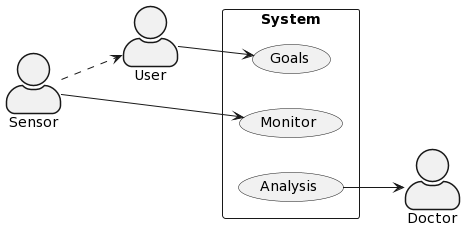

The diagram above was rendered by PlantUML. Its source (embedded in the PNG):
@startuml
skinparam actorStyle awesome
left to right direction
actor User
actor Doctor
actor Sensor
rectangle System {
  usecase "Monitor" as monitor
  usecase "Goals" as Goals
  usecase "Analysis" as External
}

Sensor ..> User
Sensor --> monitor
External --> Doctor
User --> Goals
@enduml